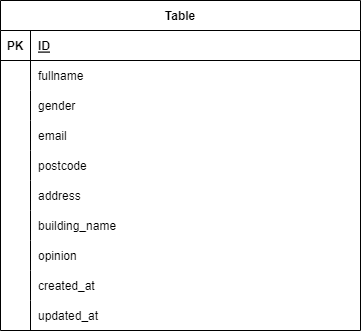

The diagram above was exported from draw.io. Its source (the exported page's mxGraphModel, read from the mxfile embedded in the PNG):
<mxGraphModel dx="790" dy="640" grid="1" gridSize="10" guides="1" tooltips="1" connect="1" arrows="1" fold="1" page="1" pageScale="1" pageWidth="827" pageHeight="1169" math="0" shadow="0">
  <root>
    <mxCell id="0" />
    <mxCell id="1" parent="0" />
    <mxCell id="19" value="Table" style="shape=table;startSize=30;container=1;collapsible=1;childLayout=tableLayout;fixedRows=1;rowLines=0;fontStyle=1;align=center;resizeLast=1;" vertex="1" parent="1">
      <mxGeometry x="150" y="100" width="360" height="330" as="geometry" />
    </mxCell>
    <mxCell id="20" value="" style="shape=tableRow;horizontal=0;startSize=0;swimlaneHead=0;swimlaneBody=0;fillColor=none;collapsible=0;dropTarget=0;points=[[0,0.5],[1,0.5]];portConstraint=eastwest;top=0;left=0;right=0;bottom=1;" vertex="1" parent="19">
      <mxGeometry y="30" width="360" height="30" as="geometry" />
    </mxCell>
    <mxCell id="21" value="PK" style="shape=partialRectangle;connectable=0;fillColor=none;top=0;left=0;bottom=0;right=0;fontStyle=1;overflow=hidden;" vertex="1" parent="20">
      <mxGeometry width="30" height="30" as="geometry">
        <mxRectangle width="30" height="30" as="alternateBounds" />
      </mxGeometry>
    </mxCell>
    <mxCell id="22" value="ID" style="shape=partialRectangle;connectable=0;fillColor=none;top=0;left=0;bottom=0;right=0;align=left;spacingLeft=6;fontStyle=5;overflow=hidden;" vertex="1" parent="20">
      <mxGeometry x="30" width="330" height="30" as="geometry">
        <mxRectangle width="330" height="30" as="alternateBounds" />
      </mxGeometry>
    </mxCell>
    <mxCell id="23" value="" style="shape=tableRow;horizontal=0;startSize=0;swimlaneHead=0;swimlaneBody=0;fillColor=none;collapsible=0;dropTarget=0;points=[[0,0.5],[1,0.5]];portConstraint=eastwest;top=0;left=0;right=0;bottom=0;" vertex="1" parent="19">
      <mxGeometry y="60" width="360" height="30" as="geometry" />
    </mxCell>
    <mxCell id="24" value="" style="shape=partialRectangle;connectable=0;fillColor=none;top=0;left=0;bottom=0;right=0;editable=1;overflow=hidden;" vertex="1" parent="23">
      <mxGeometry width="30" height="30" as="geometry">
        <mxRectangle width="30" height="30" as="alternateBounds" />
      </mxGeometry>
    </mxCell>
    <mxCell id="25" value="fullname" style="shape=partialRectangle;connectable=0;fillColor=none;top=0;left=0;bottom=0;right=0;align=left;spacingLeft=6;overflow=hidden;" vertex="1" parent="23">
      <mxGeometry x="30" width="330" height="30" as="geometry">
        <mxRectangle width="330" height="30" as="alternateBounds" />
      </mxGeometry>
    </mxCell>
    <mxCell id="26" value="" style="shape=tableRow;horizontal=0;startSize=0;swimlaneHead=0;swimlaneBody=0;fillColor=none;collapsible=0;dropTarget=0;points=[[0,0.5],[1,0.5]];portConstraint=eastwest;top=0;left=0;right=0;bottom=0;" vertex="1" parent="19">
      <mxGeometry y="90" width="360" height="30" as="geometry" />
    </mxCell>
    <mxCell id="27" value="" style="shape=partialRectangle;connectable=0;fillColor=none;top=0;left=0;bottom=0;right=0;editable=1;overflow=hidden;" vertex="1" parent="26">
      <mxGeometry width="30" height="30" as="geometry">
        <mxRectangle width="30" height="30" as="alternateBounds" />
      </mxGeometry>
    </mxCell>
    <mxCell id="28" value="gender" style="shape=partialRectangle;connectable=0;fillColor=none;top=0;left=0;bottom=0;right=0;align=left;spacingLeft=6;overflow=hidden;" vertex="1" parent="26">
      <mxGeometry x="30" width="330" height="30" as="geometry">
        <mxRectangle width="330" height="30" as="alternateBounds" />
      </mxGeometry>
    </mxCell>
    <mxCell id="32" style="shape=tableRow;horizontal=0;startSize=0;swimlaneHead=0;swimlaneBody=0;fillColor=none;collapsible=0;dropTarget=0;points=[[0,0.5],[1,0.5]];portConstraint=eastwest;top=0;left=0;right=0;bottom=0;" vertex="1" parent="19">
      <mxGeometry y="120" width="360" height="30" as="geometry" />
    </mxCell>
    <mxCell id="33" style="shape=partialRectangle;connectable=0;fillColor=none;top=0;left=0;bottom=0;right=0;editable=1;overflow=hidden;" vertex="1" parent="32">
      <mxGeometry width="30" height="30" as="geometry">
        <mxRectangle width="30" height="30" as="alternateBounds" />
      </mxGeometry>
    </mxCell>
    <mxCell id="34" value="email" style="shape=partialRectangle;connectable=0;fillColor=none;top=0;left=0;bottom=0;right=0;align=left;spacingLeft=6;overflow=hidden;" vertex="1" parent="32">
      <mxGeometry x="30" width="330" height="30" as="geometry">
        <mxRectangle width="330" height="30" as="alternateBounds" />
      </mxGeometry>
    </mxCell>
    <mxCell id="29" value="" style="shape=tableRow;horizontal=0;startSize=0;swimlaneHead=0;swimlaneBody=0;fillColor=none;collapsible=0;dropTarget=0;points=[[0,0.5],[1,0.5]];portConstraint=eastwest;top=0;left=0;right=0;bottom=0;" vertex="1" parent="19">
      <mxGeometry y="150" width="360" height="30" as="geometry" />
    </mxCell>
    <mxCell id="30" value="" style="shape=partialRectangle;connectable=0;fillColor=none;top=0;left=0;bottom=0;right=0;editable=1;overflow=hidden;" vertex="1" parent="29">
      <mxGeometry width="30" height="30" as="geometry">
        <mxRectangle width="30" height="30" as="alternateBounds" />
      </mxGeometry>
    </mxCell>
    <mxCell id="31" value="postcode" style="shape=partialRectangle;connectable=0;fillColor=none;top=0;left=0;bottom=0;right=0;align=left;spacingLeft=6;overflow=hidden;" vertex="1" parent="29">
      <mxGeometry x="30" width="330" height="30" as="geometry">
        <mxRectangle width="330" height="30" as="alternateBounds" />
      </mxGeometry>
    </mxCell>
    <mxCell id="41" style="shape=tableRow;horizontal=0;startSize=0;swimlaneHead=0;swimlaneBody=0;fillColor=none;collapsible=0;dropTarget=0;points=[[0,0.5],[1,0.5]];portConstraint=eastwest;top=0;left=0;right=0;bottom=0;" vertex="1" parent="19">
      <mxGeometry y="180" width="360" height="30" as="geometry" />
    </mxCell>
    <mxCell id="42" style="shape=partialRectangle;connectable=0;fillColor=none;top=0;left=0;bottom=0;right=0;editable=1;overflow=hidden;" vertex="1" parent="41">
      <mxGeometry width="30" height="30" as="geometry">
        <mxRectangle width="30" height="30" as="alternateBounds" />
      </mxGeometry>
    </mxCell>
    <mxCell id="43" value="address" style="shape=partialRectangle;connectable=0;fillColor=none;top=0;left=0;bottom=0;right=0;align=left;spacingLeft=6;overflow=hidden;" vertex="1" parent="41">
      <mxGeometry x="30" width="330" height="30" as="geometry">
        <mxRectangle width="330" height="30" as="alternateBounds" />
      </mxGeometry>
    </mxCell>
    <mxCell id="38" style="shape=tableRow;horizontal=0;startSize=0;swimlaneHead=0;swimlaneBody=0;fillColor=none;collapsible=0;dropTarget=0;points=[[0,0.5],[1,0.5]];portConstraint=eastwest;top=0;left=0;right=0;bottom=0;" vertex="1" parent="19">
      <mxGeometry y="210" width="360" height="30" as="geometry" />
    </mxCell>
    <mxCell id="39" style="shape=partialRectangle;connectable=0;fillColor=none;top=0;left=0;bottom=0;right=0;editable=1;overflow=hidden;" vertex="1" parent="38">
      <mxGeometry width="30" height="30" as="geometry">
        <mxRectangle width="30" height="30" as="alternateBounds" />
      </mxGeometry>
    </mxCell>
    <mxCell id="40" value="building_name" style="shape=partialRectangle;connectable=0;fillColor=none;top=0;left=0;bottom=0;right=0;align=left;spacingLeft=6;overflow=hidden;" vertex="1" parent="38">
      <mxGeometry x="30" width="330" height="30" as="geometry">
        <mxRectangle width="330" height="30" as="alternateBounds" />
      </mxGeometry>
    </mxCell>
    <mxCell id="35" style="shape=tableRow;horizontal=0;startSize=0;swimlaneHead=0;swimlaneBody=0;fillColor=none;collapsible=0;dropTarget=0;points=[[0,0.5],[1,0.5]];portConstraint=eastwest;top=0;left=0;right=0;bottom=0;" vertex="1" parent="19">
      <mxGeometry y="240" width="360" height="30" as="geometry" />
    </mxCell>
    <mxCell id="36" style="shape=partialRectangle;connectable=0;fillColor=none;top=0;left=0;bottom=0;right=0;editable=1;overflow=hidden;" vertex="1" parent="35">
      <mxGeometry width="30" height="30" as="geometry">
        <mxRectangle width="30" height="30" as="alternateBounds" />
      </mxGeometry>
    </mxCell>
    <mxCell id="37" value="opinion" style="shape=partialRectangle;connectable=0;fillColor=none;top=0;left=0;bottom=0;right=0;align=left;spacingLeft=6;overflow=hidden;" vertex="1" parent="35">
      <mxGeometry x="30" width="330" height="30" as="geometry">
        <mxRectangle width="330" height="30" as="alternateBounds" />
      </mxGeometry>
    </mxCell>
    <mxCell id="44" style="shape=tableRow;horizontal=0;startSize=0;swimlaneHead=0;swimlaneBody=0;fillColor=none;collapsible=0;dropTarget=0;points=[[0,0.5],[1,0.5]];portConstraint=eastwest;top=0;left=0;right=0;bottom=0;" vertex="1" parent="19">
      <mxGeometry y="270" width="360" height="30" as="geometry" />
    </mxCell>
    <mxCell id="45" style="shape=partialRectangle;connectable=0;fillColor=none;top=0;left=0;bottom=0;right=0;editable=1;overflow=hidden;" vertex="1" parent="44">
      <mxGeometry width="30" height="30" as="geometry">
        <mxRectangle width="30" height="30" as="alternateBounds" />
      </mxGeometry>
    </mxCell>
    <mxCell id="46" value="created_at" style="shape=partialRectangle;connectable=0;fillColor=none;top=0;left=0;bottom=0;right=0;align=left;spacingLeft=6;overflow=hidden;" vertex="1" parent="44">
      <mxGeometry x="30" width="330" height="30" as="geometry">
        <mxRectangle width="330" height="30" as="alternateBounds" />
      </mxGeometry>
    </mxCell>
    <mxCell id="47" style="shape=tableRow;horizontal=0;startSize=0;swimlaneHead=0;swimlaneBody=0;fillColor=none;collapsible=0;dropTarget=0;points=[[0,0.5],[1,0.5]];portConstraint=eastwest;top=0;left=0;right=0;bottom=0;" vertex="1" parent="19">
      <mxGeometry y="300" width="360" height="30" as="geometry" />
    </mxCell>
    <mxCell id="48" style="shape=partialRectangle;connectable=0;fillColor=none;top=0;left=0;bottom=0;right=0;editable=1;overflow=hidden;" vertex="1" parent="47">
      <mxGeometry width="30" height="30" as="geometry">
        <mxRectangle width="30" height="30" as="alternateBounds" />
      </mxGeometry>
    </mxCell>
    <mxCell id="49" value="updated_at" style="shape=partialRectangle;connectable=0;fillColor=none;top=0;left=0;bottom=0;right=0;align=left;spacingLeft=6;overflow=hidden;" vertex="1" parent="47">
      <mxGeometry x="30" width="330" height="30" as="geometry">
        <mxRectangle width="330" height="30" as="alternateBounds" />
      </mxGeometry>
    </mxCell>
  </root>
</mxGraphModel>